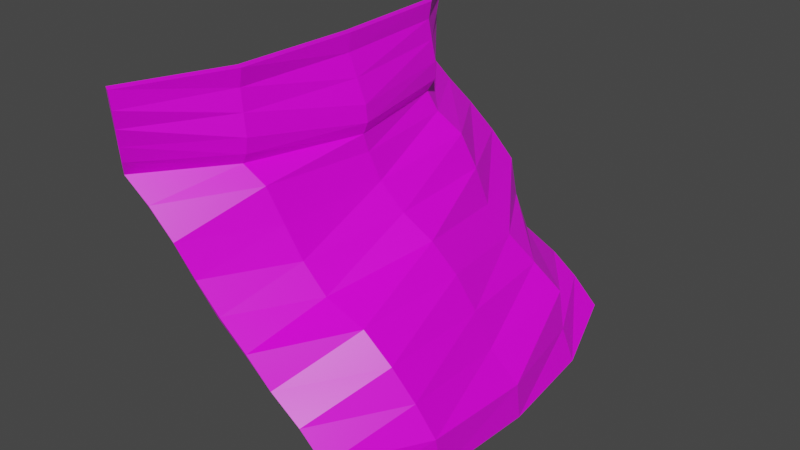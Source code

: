 # Source: Beard.blend  (saved by Blender 3.1.7; exported with 4.5.12 LTS)
import bpy
from mathutils import Matrix  # noqa: F401  (used for matrix-valued properties, if any)

bpy.ops.wm.read_factory_settings(use_empty=True)
scene = bpy.context.scene
scene.name = 'Scene'

# ---- collections
col_collection = bpy.data.collections.new('Collection'); scene.collection.children.link(col_collection)

# ---- images (referenced by path relative to the original .blend; pixels are not part of the script)
import os
ASSET_DIR = os.environ.get("B2B_ASSET_DIR", "")  # directory of the original .blend (textures are referenced by path, not embedded)
HERE = os.path.dirname(os.path.abspath(__file__))  # packed textures are extracted next to this script under _unpacked/

def load_image(name, relpath, width, height, colorspace="sRGB"):
    """Load a texture the original file referenced (path relative to the .blend, or extracted next to this script)."""
    p = next((c for c in (os.path.join(HERE, relpath), os.path.join(ASSET_DIR, relpath)) if relpath and os.path.exists(c)), "")
    if p:
        img = bpy.data.images.load(p, check_existing=True)
        img.name = name
    else:  # same state as the original file: an image datablock whose file is absent (Cycles renders it pink)
        img = bpy.data.images.new(name, width, height)
        img.source = "FILE"
        img.filepath = "//" + (relpath or name)
    img.colorspace_settings.name = colorspace
    return img
img_testface_png = load_image('TestFace.png', 'TestFace.png', 1024, 1024, 'sRGB')

# ---- materials (node trees are filled in below, after node groups)
mat_material = bpy.data.materials.new('Material')
mat_material.alpha_threshold = 0.0
mat_material.use_transparent_shadow = False
mat_material.line_color = (0.0, 0.0, 0.0, 1.0)

# ---- material node trees
mat_material.use_nodes = True; mat_material.node_tree.nodes.clear()
_N = mat_material.node_tree.nodes; _L = mat_material.node_tree.links
n0 = _N.new('ShaderNodeOutputMaterial'); n0.name = 'Material Output'; n0.location = (300, 300)
n1 = _N.new('ShaderNodeBsdfPrincipled'); n1.name = 'Principled BSDF'; n1.location = (10, 300)
n1.distribution = 'GGX'
n1.subsurface_method = 'RANDOM_WALK_SKIN'
n1.inputs[2].default_value = 0.4
n1.inputs[3].default_value = 1.45
n1.inputs[27].default_value = (0.0, 0.0, 0.0, 1.0)
n1.inputs[28].default_value = 1.0
n2 = _N.new('ShaderNodeTexImage'); n2.name = 'Image Texture'; n2.location = (-280, 280)
n2.image = img_testface_png
_L.new(n1.outputs[0], n0.inputs[0])
_L.new(n2.outputs[0], n1.inputs[0])
n0.is_active_output = True

# ---- world
world_world = bpy.data.worlds.new('World'); scene.world = world_world
world_world.use_nodes = True; world_world.node_tree.nodes.clear()
_N = world_world.node_tree.nodes; _L = world_world.node_tree.links
n0 = _N.new('ShaderNodeOutputWorld'); n0.name = 'World Output'; n0.location = (300, 300)
n1 = _N.new('ShaderNodeBackground'); n1.name = 'Background'; n1.location = (10, 300)
n1.inputs[0].default_value = (0.05088, 0.05088, 0.05088, 1.0)
_L.new(n1.outputs[0], n0.inputs[0])
n0.is_active_output = True
world_world.color = (0.05088, 0.05088, 0.05088)
world_world.use_sun_shadow = False
world_world.sun_shadow_jitter_overblur = 0.0

# ---- meshes
me_cube_001 = bpy.data.meshes.new('Cube.001')
me_cube_001.from_pydata([(0.7028, -1.091, 0.636), (1.653, 0.1598, -0.7672), (1.573, 0.1386, -0.5819), (0.9567, -1.481e-05, 0.6508), (0.6494, 1.062, 0.6504), (1.477, 0.1142, -0.4146), (0.6014, -0.9921, 0.2195), (1.354, 0.08872, -0.2731), (1.203, 0.06631, -0.1664), (1.085, 0.04584, -0.03362), (1.035, 0.02244, 0.1055), (1.026, -0.002412, 0.197), (0.9275, -0.612, 0.6477), (0.9698, 0.6109, 0.1105), (0.6103, 0.9988, 0.2305), (1.1, 0.6354, 0.01545), (1.183, 0.6518, -0.1496), (0.9211, 0.6108, 0.6508), (1.252, 0.6662, -0.3318), (1.369, 0.6946, -0.4729), (1.507, 0.7247, -0.5964), (0.874, -0.5903, 0.2102), (1.651, 0.7529, -0.7248), (1.683, 0.7535, -0.9319), (0.9093, 0.6036, 0.2032), (1.562, -0.789, -1.081), (1.8, 0.2062, -1.112), (1.606, 1.207, -1.034), (1.778, -0.3654, -1.094), (1.744, 0.7682, -1.107), (1.794, 0.1842, -0.9175), (1.481, 1.184, -0.8848), (1.351, 1.167, -0.7728), (1.201, 1.115, -0.6521), (1.128, 1.108, -0.4767), (1.082, 1.115, -0.2825), (0.9685, 1.09, -0.139), (0.8448, 1.053, 0.001354), (0.7234, 1.022, 0.1151), (1.78, -0.4125, -0.8863), (1.692, -0.4426, -0.7227), (1.585, -0.4716, -0.5672), (1.444, -0.488, -0.4286), (1.22, -0.476, -0.3596), (1.111, -0.4973, -0.2131), (1.042, -0.5305, -0.04363), (0.9795, -0.5665, 0.1281), (0.7107, -0.9702, 0.1046), (0.8226, -0.9503, -0.03711), (0.8914, -0.9093, -0.2063), (0.9944, -0.8866, -0.3556), (1.143, -0.8851, -0.4803), (1.253, -0.8609, -0.6297), (1.412, -0.8591, -0.7447), (1.533, -0.845, -0.8846), (0.6971, -1.08, 0.5466), (0.6776, -1.061, 0.4585), (0.654, -1.04, 0.3706), (0.6326, -1.019, 0.2906), (0.9481, -0.0002952, 0.5595), (0.9935, -0.001412, 0.4525), (1.044, -0.002808, 0.3412), (1.053, -0.00305, 0.2572), (0.637, 1.048, 0.563), (0.625, 1.033, 0.4746), (0.6146, 1.019, 0.3877), (0.6139, 1.01, 0.3068), (0.9038, -0.6036, 0.5569), (0.9167, -0.6066, 0.4523), (0.9305, -0.6099, 0.3474), (0.9144, -0.6039, 0.2682), (0.9096, 0.6069, 0.5627), (0.9259, 0.6112, 0.464), (0.9463, 0.6164, 0.3578), (0.9468, 0.616, 0.2686)], [], [(44, 49, 50, 43), (45, 48, 49, 44), (46, 47, 48, 45), (21, 6, 47, 46), (1, 40, 39, 30), (2, 41, 40, 1), (59, 3, 12, 67), (67, 12, 0, 55), (5, 42, 41, 2), (7, 43, 42, 5), (8, 44, 43, 7), (9, 45, 44, 8), (10, 46, 45, 9), (11, 21, 46, 10), (71, 63, 4, 17), (59, 71, 17, 3), (23, 30, 26, 29), (31, 23, 29, 27), (39, 54, 25, 28), (30, 39, 28, 26), (43, 50, 51, 42), (42, 51, 52, 41), (41, 52, 53, 40), (40, 53, 54, 39), (14, 24, 13, 38), (38, 13, 15, 37), (37, 15, 16, 36), (36, 16, 18, 35), (35, 18, 19, 34), (34, 19, 20, 33), (33, 20, 22, 32), (32, 22, 23, 31), (24, 11, 10, 13), (13, 10, 9, 15), (15, 9, 8, 16), (16, 8, 7, 18), (18, 7, 5, 19), (19, 5, 2, 20), (20, 2, 1, 22), (22, 1, 30, 23), (11, 24, 74, 62), (62, 74, 73, 61), (61, 73, 72, 60), (60, 72, 71, 59), (24, 14, 66, 74), (74, 66, 65, 73), (73, 65, 64, 72), (72, 64, 63, 71), (21, 70, 58, 6), (70, 69, 57, 58), (69, 68, 56, 57), (68, 67, 55, 56), (11, 62, 70, 21), (62, 61, 69, 70), (61, 60, 68, 69), (60, 59, 67, 68)])
_uv = me_cube_001.uv_layers.new(name='UVMap')
_uv.uv.foreach_set('vector', [0.3529, 0.1498, 0.2354, 0.1351, 0.2354, 0.1351, 0.3529, 0.1498, 0.3529, 0.1498, 0.2354, 0.1351, 0.2354, 0.1351, 0.3529, 0.1498, 0.3529, 0.1498, 0.2354, 0.1351, 0.2354, 0.1351, 0.3529, 0.1498, 0.3529, 0.1498, 0.2354, 0.1351, 0.2354, 0.1351, 0.3529, 0.1498, 0.4927, 0.1482, 0.3529, 0.1498, 0.3529, 0.1498, 0.4927, 0.1482, 0.4927, 0.1482, 0.3529, 0.1498, 0.3529, 0.1498, 0.4927, 0.1482, 0.4926, 0.3119, 0.4925, 0.3529, 0.347, 0.355, 0.3482, 0.314, 0.3482, 0.314, 0.347, 0.355, 0.2172, 0.3409, 0.2209, 0.2998, 0.4927, 0.1482, 0.3529, 0.1498, 0.3529, 0.1498, 0.4927, 0.1482, 0.4927, 0.1482, 0.3529, 0.1498, 0.3529, 0.1498, 0.4927, 0.1482, 0.4927, 0.1482, 0.3529, 0.1498, 0.3529, 0.1498, 0.4927, 0.1482, 0.4927, 0.1482, 0.3529, 0.1498, 0.3529, 0.1498, 0.4927, 0.1482, 0.4927, 0.1482, 0.3529, 0.1498, 0.3529, 0.1498, 0.4927, 0.1482, 0.4927, 0.1482, 0.3529, 0.1498, 0.3529, 0.1498, 0.4927, 0.1482, 0.637, 0.3147, 0.7643, 0.3012, 0.7679, 0.3424, 0.6381, 0.3558, 0.4926, 0.3119, 0.637, 0.3147, 0.6381, 0.3558, 0.4925, 0.3529, 0.6325, 0.1505, 0.4927, 0.1482, 0.4927, 0.1482, 0.6325, 0.1505, 0.7501, 0.1364, 0.6325, 0.1505, 0.6325, 0.1505, 0.7501, 0.1364, 0.3529, 0.1498, 0.2354, 0.1351, 0.2354, 0.1351, 0.3529, 0.1498, 0.4927, 0.1482, 0.3529, 0.1498, 0.3529, 0.1498, 0.4927, 0.1482, 0.3529, 0.1498, 0.2354, 0.1351, 0.2354, 0.1351, 0.3529, 0.1498, 0.3529, 0.1498, 0.2354, 0.1351, 0.2354, 0.1351, 0.3529, 0.1498, 0.3529, 0.1498, 0.2354, 0.1351, 0.2354, 0.1351, 0.3529, 0.1498, 0.3529, 0.1498, 0.2354, 0.1351, 0.2354, 0.1351, 0.3529, 0.1498, 0.7501, 0.1364, 0.6325, 0.1505, 0.6325, 0.1505, 0.7501, 0.1364, 0.7501, 0.1364, 0.6325, 0.1505, 0.6325, 0.1505, 0.7501, 0.1364, 0.7501, 0.1364, 0.6325, 0.1505, 0.6325, 0.1505, 0.7501, 0.1364, 0.7501, 0.1364, 0.6325, 0.1505, 0.6325, 0.1505, 0.7501, 0.1364, 0.7501, 0.1364, 0.6325, 0.1505, 0.6325, 0.1505, 0.7501, 0.1364, 0.7501, 0.1364, 0.6325, 0.1505, 0.6325, 0.1505, 0.7501, 0.1364, 0.7501, 0.1364, 0.6325, 0.1505, 0.6325, 0.1505, 0.7501, 0.1364, 0.7501, 0.1364, 0.6325, 0.1505, 0.6325, 0.1505, 0.7501, 0.1364, 0.6325, 0.1505, 0.4927, 0.1482, 0.4927, 0.1482, 0.6325, 0.1505, 0.6325, 0.1505, 0.4927, 0.1482, 0.4927, 0.1482, 0.6325, 0.1505, 0.6325, 0.1505, 0.4927, 0.1482, 0.4927, 0.1482, 0.6325, 0.1505, 0.6325, 0.1505, 0.4927, 0.1482, 0.4927, 0.1482, 0.6325, 0.1505, 0.6325, 0.1505, 0.4927, 0.1482, 0.4927, 0.1482, 0.6325, 0.1505, 0.6325, 0.1505, 0.4927, 0.1482, 0.4927, 0.1482, 0.6325, 0.1505, 0.6325, 0.1505, 0.4927, 0.1482, 0.4927, 0.1482, 0.6325, 0.1505, 0.6325, 0.1505, 0.4927, 0.1482, 0.4927, 0.1482, 0.6325, 0.1505, 0.4927, 0.1482, 0.6325, 0.1505, 0.6336, 0.1915, 0.4927, 0.1891, 0.4927, 0.1891, 0.6336, 0.1915, 0.6348, 0.2326, 0.4926, 0.2301, 0.4926, 0.2301, 0.6348, 0.2326, 0.6359, 0.2737, 0.4926, 0.271, 0.4926, 0.271, 0.6359, 0.2737, 0.637, 0.3147, 0.4926, 0.3119, 0.6325, 0.1505, 0.7501, 0.1364, 0.7536, 0.1776, 0.6336, 0.1915, 0.6336, 0.1915, 0.7536, 0.1776, 0.7572, 0.2188, 0.6348, 0.2326, 0.6348, 0.2326, 0.7572, 0.2188, 0.7608, 0.26, 0.6359, 0.2737, 0.6359, 0.2737, 0.7608, 0.26, 0.7643, 0.3012, 0.637, 0.3147, 0.3529, 0.1498, 0.3517, 0.1908, 0.2318, 0.1762, 0.2354, 0.1351, 0.3517, 0.1908, 0.3505, 0.2319, 0.2281, 0.2174, 0.2318, 0.1762, 0.3505, 0.2319, 0.3493, 0.2729, 0.2245, 0.2586, 0.2281, 0.2174, 0.3493, 0.2729, 0.3482, 0.314, 0.2209, 0.2998, 0.2245, 0.2586, 0.4927, 0.1482, 0.4927, 0.1891, 0.3517, 0.1908, 0.3529, 0.1498, 0.4927, 0.1891, 0.4926, 0.2301, 0.3505, 0.2319, 0.3517, 0.1908, 0.4926, 0.2301, 0.4926, 0.271, 0.3493, 0.2729, 0.3505, 0.2319, 0.4926, 0.271, 0.4926, 0.3119, 0.3482, 0.314, 0.3493, 0.2729])
me_cube_001.materials.append(mat_material)
me_cube_001.use_remesh_preserve_volume = False
me_cube_001.use_remesh_preserve_attributes = False
me_cube_001.use_mirror_vertex_groups = False
me_cube_001.update()

# ---- objects
ob_face = bpy.data.objects.new('Face', me_cube_001)

# ---- transforms, parenting, visibility, modifiers, constraints
ob_face.location = (0.0, 0.0, 0.0)
ob_face.lock_rotations_4d = False
ob_face.empty_display_type = 'ARROWS'
ob_face.lineart.crease_threshold = 0.0
_m = ob_face.modifiers.new('Solidify', 'SOLIDIFY')
_m.thickness = 0.03

# ---- collection membership
col_collection.objects.link(ob_face)

# ---- scene / render settings (as saved in the file)
scene.frame_start = 1; scene.frame_end = 250; scene.frame_set(1)
scene.render.engine = 'BLENDER_EEVEE_NEXT'
scene.cycles.sampling_pattern = 'TABULATED_SOBOL'
scene.cycles.use_light_tree = False
scene.view_settings.view_transform = 'Filmic'
bpy.context.view_layer.update()

# ---- added for rendering (the .blend has no active camera and no usable light): camera, sun
cam_auto = bpy.data.cameras.new('AutoCamera')
cam_auto.lens = 50.0
cam_auto.sensor_width = 36.0
cam_auto.clip_end = 1000.0
ob_auto_camera = bpy.data.objects.new('AutoCamera', cam_auto)
scene.collection.objects.link(ob_auto_camera)
ob_auto_camera.location = (4.10275, -3.43929, 2.10026)
ob_auto_camera.rotation_euler = (1.09748, -7.21219e-08, 0.694738)
scene.camera = ob_auto_camera
light_auto_sun = bpy.data.lights.new('AutoSun', 'SUN')
light_auto_sun.energy = 3.0
light_auto_sun.angle = 0.0523599
ob_auto_sun = bpy.data.objects.new('AutoSun', light_auto_sun)
scene.collection.objects.link(ob_auto_sun)
ob_auto_sun.rotation_euler = (0.872665, 0.174533, 0.523599)
bpy.context.view_layer.update()
